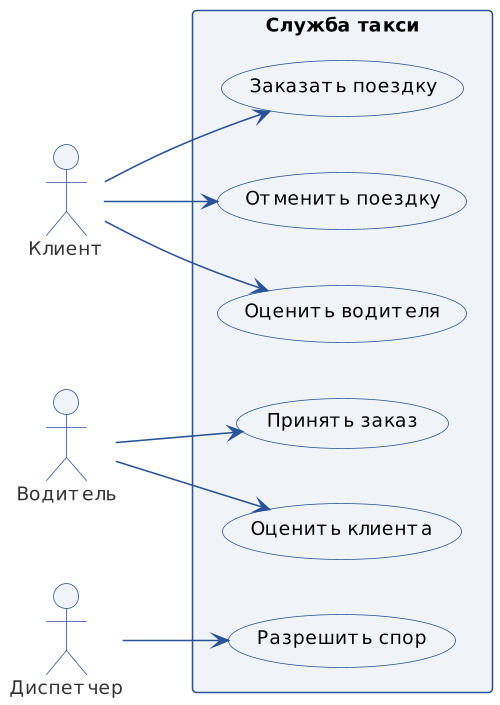

The diagram above was rendered by PlantUML. Its source (embedded in the PNG):
@startuml draft-usecase
!include ../../_Style.puml

left to right direction
skinparam packageStyle rectangle

actor "Клиент" as Client
actor "Водитель" as Driver
actor "Диспетчер" as Dispatcher

rectangle "Служба такси" {
  usecase "Заказать поездку" as UC1
  usecase "Отменить поездку" as UC2
  usecase "Оценить водителя" as UC3
  usecase "Принять заказ" as UC4
  usecase "Оценить клиента" as UC5
  usecase "Разрешить спор" as UC6
}

Client --> UC1
Client --> UC2
Client --> UC3
Driver --> UC4
Driver --> UC5

Dispatcher --> UC6

@enduml